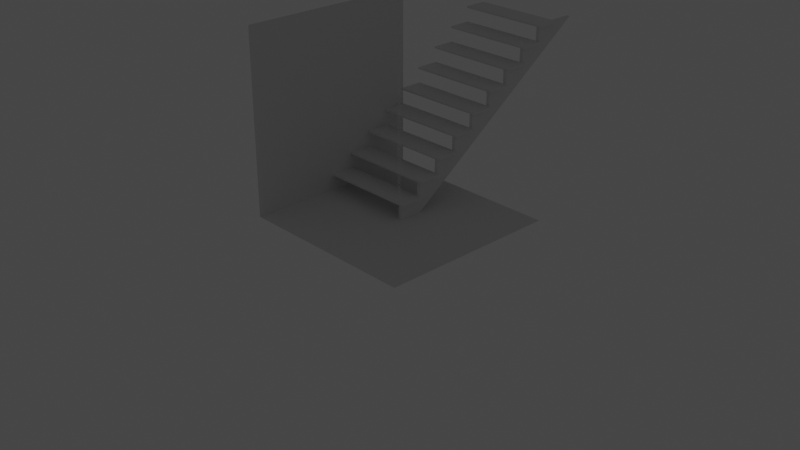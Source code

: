# Source: Basement.blend  (saved by Blender 2.92.15; exported with 4.5.12 LTS)
import bpy
from mathutils import Matrix  # noqa: F401  (used for matrix-valued properties, if any)

bpy.ops.wm.read_factory_settings(use_empty=True)
scene = bpy.context.scene
scene.name = 'Scene'

# ---- collections
col_collection = bpy.data.collections.new('Collection'); scene.collection.children.link(col_collection)
col_por_o = bpy.data.collections.new('Porão'); scene.collection.children.link(col_por_o)

# ---- world
world_world = bpy.data.worlds.new('World'); scene.world = world_world
world_world.use_nodes = True; world_world.node_tree.nodes.clear()
_N = world_world.node_tree.nodes; _L = world_world.node_tree.links
n0 = _N.new('ShaderNodeOutputWorld'); n0.name = 'World Output'; n0.location = (300, 300)
n1 = _N.new('ShaderNodeBackground'); n1.name = 'Background'; n1.location = (10, 300)
n1.inputs[0].default_value = (0.05088, 0.05088, 0.05088, 1.0)
_L.new(n1.outputs[0], n0.inputs[0])
n0.is_active_output = True
world_world.color = (0.05088, 0.05088, 0.05088)
world_world.use_sun_shadow = False
world_world.sun_shadow_jitter_overblur = 0.0

# ---- cameras
cam_camera = bpy.data.cameras.new('Camera')
cam_camera.clip_end = 100.0
cam_camera.ortho_scale = 7.314

# ---- lights
light_light = bpy.data.lights.new('Light', 'POINT')
light_light.transmission_factor = 0.0
light_light.energy = 1000.0
light_light.shadow_soft_size = 0.1
light_light.shadow_maximum_resolution = 0.006
light_light.use_absolute_resolution = True

# ---- meshes
me_plane_001 = bpy.data.meshes.new('Plane.001')
me_plane_001.from_pydata([(-1.0, -1.0, 0.0), (-1.0, -1.0, 2.0), (-1.0, 1.0, 0.0), (-1.0, 1.0, 2.0)], [], [(0, 1, 3, 2)])
_uv = me_plane_001.uv_layers.new(name='UVMap')
_uv.uv.foreach_set('vector', [0.0, 0.0, 1.0, 0.0, 1.0, 1.0, 0.0, 1.0])
me_plane_001.use_remesh_fix_poles = True
me_plane_001.use_remesh_preserve_attributes = False
me_plane_001.use_mirror_vertex_groups = False
me_plane_001.update()
me_plane_002 = bpy.data.meshes.new('Plane.002')
me_plane_002.from_pydata([(-1.0, -1.0, 0.0), (1.0, -1.0, 0.0), (-1.0, 1.0, 0.0), (1.0, 1.0, 0.0)], [], [(0, 1, 3, 2)])
_uv = me_plane_002.uv_layers.new(name='UVMap')
_uv.uv.foreach_set('vector', [0.0, 0.0, 1.0, 0.0, 1.0, 1.0, 0.0, 1.0])
me_plane_002.use_remesh_fix_poles = True
me_plane_002.use_remesh_preserve_attributes = False
me_plane_002.use_mirror_vertex_groups = False
me_plane_002.update()
me_cube_001 = bpy.data.meshes.new('Cube.001')
me_cube_001.from_pydata([(-1.0, 0.0, 0.16), (-1.0, 0.25, 0.16), (0.075, 0.0, 0.16), (0.075, 0.25, 0.16), (-1.0, 0.0, 0.18), (-1.0, 0.25, 0.18), (0.075, 0.0, 0.18), (0.075, 0.25, 0.18), (0.075, -0.02, 0.16), (-1.0, -0.02, 0.16), (0.075, -0.02, 0.18), (-1.0, -0.02, 0.18), (0.04, 0.25, 0.0), (5.96e-08, 0.25, 0.0), (-0.9, 0.25, 0.16), (-0.86, 0.25, 0.16), (5.96e-08, 0.25, 0.16), (0.04, 0.25, 0.16), (5.96e-08, 0.0, 0.0), (0.04, 0.0, 0.0), (0.04, 0.0, 0.16), (5.96e-08, 0.0, 0.16), (-0.86, 0.0, 0.16), (-0.9, 0.0, 0.16), (-0.9, 0.25, 0.18), (-0.86, 0.25, 0.18), (5.96e-08, 0.25, 0.18), (0.04, 0.25, 0.18), (-0.86, 0.0, 0.18), (-0.9, 0.0, 0.18), (0.04, -0.02, 0.16), (5.96e-08, -0.02, 0.16), (-0.86, -0.02, 0.16), (-0.9, -0.02, 0.16), (0.04, -0.02, 0.18), (5.96e-08, -0.02, 0.18), (-0.86, -0.02, 0.18), (-0.9, -0.02, 0.18), (5.96e-08, 0.5, 0.18), (0.04, 0.5, 0.18)], [(22, 15)], [(20, 19, 12, 17), (10, 8, 2, 6), (24, 5, 4, 29), (1, 0, 4, 5), (14, 1, 5, 24), (30, 8, 10, 34), (29, 4, 11, 37), (20, 2, 8, 30), (4, 0, 9, 11), (36, 35, 26, 25), (2, 3, 7, 6), (27, 26, 35, 34), (27, 34, 10, 7), (0, 23, 33, 9), (23, 22, 32, 33), (22, 21, 31, 32), (21, 20, 30, 31), (28, 29, 37, 36), (9, 33, 37, 11), (33, 32, 36, 37), (32, 31, 35, 36), (31, 30, 34, 35), (3, 17, 27, 7), (17, 16, 26, 27), (16, 15, 25, 26), (15, 14, 24, 25), (25, 24, 29, 28), (13, 12, 19, 18), (17, 3, 2, 20), (15, 16, 31, 32), (0, 1, 15, 32), (13, 16, 17, 12), (13, 18, 21, 16), (18, 19, 20, 21), (26, 27, 39, 38), (13, 12, 39, 38), (39, 27, 12), (38, 13, 26)])
_uv = me_cube_001.uv_layers.new(name='UVMap')
_uv.uv.foreach_set('vector', [0.625, 0.8, 0.375, 0.8, 0.325, 0.5, 0.625, 0.45, 0.625, 0.75, 0.625, 0.75, 0.625, 0.75, 0.0, 0.0, 0.825, 0.5, 0.875, 0.5, 0.875, 0.75, 0.825, 0.75, 0.625, 0.25, 0.625, 0.0, 0.625, 0.0, 0.625, 0.25, 0.625, 0.3, 0.625, 0.25, 0.625, 0.25, 0.625, 0.3, 0.625, 0.8, 0.625, 0.75, 0.625, 0.75, 0.625, 0.8, 0.825, 0.75, 0.875, 0.75, 0.875, 0.75, 0.825, 0.75, 0.625, 0.8, 0.625, 0.75, 0.625, 0.75, 0.625, 0.8, 0.625, 0.0, 0.625, 0.0, 0.625, 0.0, 0.625, 0.0, 0.625, 0.9, 0.625, 0.85, 0.625, 0.4, 0.625, 0.35, 0.625, 0.75, 0.625, 0.5, 0.625, 0.5, 0.0, 0.0, 0.625, 0.45, 0.625, 0.4, 0.625, 0.85, 0.625, 0.8, 0.625, 0.45, 0.625, 0.8, 0.625, 0.75, 0.625, 0.5, 0.625, 1.0, 0.625, 0.95, 0.625, 0.95, 0.625, 1.0, 0.625, 0.95, 0.625, 0.9, 0.625, 0.9, 0.625, 0.95, 0.625, 0.9, 0.625, 0.85, 0.625, 0.85, 0.625, 0.9, 0.625, 0.85, 0.625, 0.8, 0.625, 0.8, 0.625, 0.85, 0.775, 0.75, 0.825, 0.75, 0.825, 0.75, 0.775, 0.75, 0.625, 1.0, 0.625, 0.95, 0.625, 0.95, 0.625, 1.0, 0.625, 0.95, 0.625, 0.9, 0.625, 0.9, 0.625, 0.95, 0.625, 0.9, 0.625, 0.85, 0.625, 0.85, 0.625, 0.9, 0.625, 0.85, 0.625, 0.8, 0.625, 0.8, 0.625, 0.85, 0.625, 0.5, 0.625, 0.45, 0.625, 0.45, 0.625, 0.5, 0.625, 0.45, 0.625, 0.4, 0.625, 0.4, 0.625, 0.45, 0.625, 0.4, 0.625, 0.35, 0.625, 0.35, 0.625, 0.4, 0.625, 0.35, 0.625, 0.3, 0.625, 0.3, 0.625, 0.35, 0.775, 0.5, 0.825, 0.5, 0.825, 0.75, 0.775, 0.75, 0.275, 0.5, 0.325, 0.5, 0.325, 0.75, 0.275, 0.75, 0.625, 0.45, 0.625, 0.5, 0.625, 0.75, 0.625, 0.8, 0.625, 0.35, 0.625, 0.4, 0.625, 0.85, 0.625, 0.9, 0.625, 0.0, 0.625, 0.25, 0.625, 0.35, 0.625, 0.9, 0.375, 0.4, 0.625, 0.4, 0.625, 0.45, 0.375, 0.45, 0.375, 0.4, 0.375, 0.85, 0.625, 0.85, 0.625, 0.4, 0.375, 0.85, 0.375, 0.8, 0.625, 0.8, 0.625, 0.85, 0.625, 0.4, 0.625, 0.45, 0.625, 0.45, 0.625, 0.4, 0.275, 0.5, 0.325, 0.5, 0.625, 0.45, 0.625, 0.4, 0.625, 0.45, 0.625, 0.45, 0.325, 0.5, 0.625, 0.4, 0.275, 0.5, 0.625, 0.4])
me_cube_001.use_remesh_fix_poles = True
me_cube_001.use_remesh_preserve_attributes = False
me_cube_001.use_mirror_vertex_groups = False
me_cube_001.update()

# ---- curves / text
cu_plane_001 = bpy.data.curves.new('Plane.001', 'CURVE')
cu_plane_001.dimensions = '3D'
_sp = cu_plane_001.splines.new('BEZIER'); _sp.bezier_points.add(9)
_sp.bezier_points.foreach_set('co', [-0.001833, 0.01051, -0.02555, -0.001833, -0.0003325, -0.01471, -0.001072, -0.001096, -0.01357, 0.001072, -0.001419, -0.01217, 0.001833, -0.000886, -0.01102, 0.001833, 0.02086, 0.01073, 0.001117, 0.02177, 0.01189, -0.001117, 0.02257, 0.01348, -0.001833, 0.02217, 0.01464, -0.001833, 0.01051, 0.0263])
_sp.bezier_points.foreach_set('handle_left', [-0.001833, 0.01413, -0.02917, -0.001833, 0.003282, -0.01833, -0.001507, -0.00103, -0.01385, 0.0003572, -0.001311, -0.01264, 0.001833, -0.001234, -0.01137, 0.001833, 0.01361, 0.003476, 0.001543, 0.02162, 0.01158, -0.0003722, 0.0223, 0.01295, -0.001833, 0.02251, 0.0143, -0.001833, 0.0144, 0.02241])
_sp.bezier_points.foreach_set('handle_right', [-0.001833, 0.006896, -0.02194, -0.001833, -0.0007032, -0.01434, -0.0003572, -0.001204, -0.0131, 0.00148, -0.001481, -0.0119, 0.001833, 0.006364, -0.003774, 0.001833, 0.02125, 0.01111, 0.0003722, 0.02203, 0.01242, -0.001486, 0.0227, 0.01374, -0.001833, 0.01829, 0.01852, -0.001833, 0.006624, 0.03019])
for _p, _l, _r in zip(_sp.bezier_points, ['VECTOR', 'VECTOR', 'ALIGNED', 'VECTOR', 'ALIGNED', 'VECTOR', 'ALIGNED', 'VECTOR', 'ALIGNED', 'VECTOR'], ['VECTOR', 'ALIGNED', 'VECTOR', 'ALIGNED', 'VECTOR', 'ALIGNED', 'VECTOR', 'ALIGNED', 'VECTOR', 'VECTOR']): _p.handle_left_type = _l; _p.handle_right_type = _r
_sp.order_v = 0
_sp.resolution_u = 2
_sp.resolution_v = 0
_sp.use_endpoint_u = True
_sp.use_smooth = False
_sp = cu_plane_001.splines.new('BEZIER'); _sp.bezier_points.add(9)
_sp.bezier_points.foreach_set('co', [0.001833, -0.01051, -0.02555, 0.001833, 0.0003325, -0.01471, 0.001072, 0.001096, -0.01357, -0.001072, 0.001419, -0.01217, -0.001833, 0.000886, -0.01102, -0.001833, -0.02086, 0.01073, -0.001117, -0.02177, 0.01189, 0.001117, -0.02257, 0.01348, 0.001833, -0.02217, 0.01464, 0.001833, -0.01051, 0.0263])
_sp.bezier_points.foreach_set('handle_left', [0.001833, -0.01413, -0.02917, 0.001833, -0.003282, -0.01833, 0.001507, 0.00103, -0.01385, -0.0003572, 0.001311, -0.01264, -0.001833, 0.001234, -0.01137, -0.001833, -0.01361, 0.003476, -0.001543, -0.02162, 0.01158, 0.0003722, -0.0223, 0.01295, 0.001833, -0.02251, 0.0143, 0.001833, -0.0144, 0.02241])
_sp.bezier_points.foreach_set('handle_right', [0.001833, -0.006896, -0.02194, 0.001833, 0.0007032, -0.01434, 0.0003572, 0.001204, -0.0131, -0.00148, 0.001481, -0.0119, -0.001833, -0.006364, -0.003774, -0.001833, -0.02125, 0.01111, -0.0003722, -0.02203, 0.01242, 0.001486, -0.0227, 0.01374, 0.001833, -0.01829, 0.01852, 0.001833, -0.006624, 0.03019])
for _p, _l, _r in zip(_sp.bezier_points, ['VECTOR', 'VECTOR', 'ALIGNED', 'VECTOR', 'ALIGNED', 'VECTOR', 'ALIGNED', 'VECTOR', 'ALIGNED', 'VECTOR'], ['VECTOR', 'ALIGNED', 'VECTOR', 'ALIGNED', 'VECTOR', 'ALIGNED', 'VECTOR', 'ALIGNED', 'VECTOR', 'VECTOR']): _p.handle_left_type = _l; _p.handle_right_type = _r
_sp.order_v = 0
_sp.resolution_u = 2
_sp.resolution_v = 0
_sp.use_endpoint_u = True
_sp.use_smooth = False
cu_plane_001.use_path_clamp = True
cu_plane_001.bevel_resolution = 2
cu_plane_001.bevel_depth = 0.002
cu_plane_001.resolution_u = 2
cu_plane_001.fill_mode = 'FULL'

# ---- objects
ob_chainlink = bpy.data.objects.new('ChainLink', cu_plane_001)
ob_light = bpy.data.objects.new('Light', light_light)
ob_camera = bpy.data.objects.new('Camera', cam_camera)
ob_parede = bpy.data.objects.new('Parede', me_plane_001)
ob_ch_o = bpy.data.objects.new('Chão', me_plane_002)
ob_escada = bpy.data.objects.new('Escada', me_cube_001)

# ---- transforms, parenting, visibility, modifiers, constraints
ob_chainlink.location = (0.0, 0.0, 0.0)
ob_chainlink.lineart.crease_threshold = 0.0
_m = ob_chainlink.modifiers.new('Array', 'ARRAY')
_m.count = 40
_m.constant_offset_displace = (0.0, 0.0, 2.83)
_m.relative_offset_displace = (0.0, 0.0, 0.9485)
_m.use_merge_vertices = True
ob_light.location = (4.076, 1.005, 5.904)
ob_light.rotation_euler = (0.6503, 0.05522, 1.866)
ob_light.lock_rotations_4d = False
ob_light.empty_display_type = 'ARROWS'
ob_light.color = (0.0, 0.0, 0.0, 0.0)
ob_light.lineart.crease_threshold = 0.0
ob_camera.location = (7.359, -6.926, 4.958)
ob_camera.rotation_euler = (1.109, 0.0, 0.8149)
ob_camera.lock_rotations_4d = False
ob_camera.empty_display_type = 'ARROWS'
ob_camera.color = (0.0, 0.0, 0.0, 0.0)
ob_camera.display_type = 'WIRE'
ob_camera.lineart.crease_threshold = 0.0
ob_parede.location = (0.0, 0.0, 0.0)
ob_parede.lineart.crease_threshold = 0.0
ob_ch_o.location = (0.0, 0.0, 0.0)
ob_ch_o.lineart.crease_threshold = 0.0
ob_escada.location = (0.0, 0.0, 0.0)
ob_escada.lineart.crease_threshold = 0.0
_m = ob_escada.modifiers.new('Array', 'ARRAY')
_m.count = 9
_m.use_constant_offset = True
_m.constant_offset_displace = (0.0, 0.25, 0.18)
_m.use_relative_offset = False
_m.relative_offset_displace = (0.0, 0.492, 1.0)
_m.use_merge_vertices = True

# ---- collection membership
scene.collection.objects.link(ob_chainlink)
col_collection.objects.link(ob_light)
col_collection.objects.link(ob_camera)
col_por_o.objects.link(ob_parede)
col_por_o.objects.link(ob_ch_o)
col_por_o.objects.link(ob_escada)
def _layer_coll(name, lc=None):
    lc = lc or bpy.context.view_layer.layer_collection
    for c in lc.children:
        if c.name == name: return c
        r = _layer_coll(name, c)
        if r: return r
_layer_coll('Collection').exclude = True

# ---- scene / render settings (as saved in the file)
scene.camera = ob_camera
scene.frame_start = 1; scene.frame_end = 250; scene.frame_set(1)
scene.render.engine = 'BLENDER_EEVEE_NEXT'
scene.cycles.use_denoising = False
scene.cycles.samples = 128
scene.cycles.sampling_pattern = 'TABULATED_SOBOL'
scene.cycles.use_adaptive_sampling = False
scene.cycles.use_light_tree = False
scene.view_settings.view_transform = 'Filmic'
bpy.context.view_layer.update()
